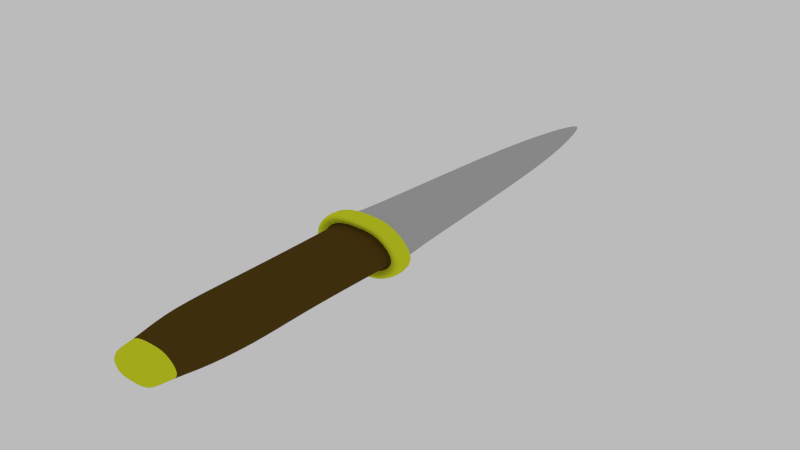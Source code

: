 # Source: cuchillo.blend  (saved by Blender 2.71.0; exported with 4.5.12 LTS)
import bpy
from mathutils import Matrix  # noqa: F401  (used for matrix-valued properties, if any)

bpy.ops.wm.read_factory_settings(use_empty=True)
scene = bpy.context.scene
scene.name = 'Scene'

# ---- collections
col_collection_1 = bpy.data.collections.new('Collection 1'); scene.collection.children.link(col_collection_1)

# ---- materials (node trees are filled in below, after node groups)
mat_material_010 = bpy.data.materials.new('Material.010')
mat_material_010.alpha_threshold = 0.0
mat_material_010.use_transparent_shadow = False
mat_material_010.diffuse_color = (0.09463, 0.05452, 0.008431, 1.0)
mat_material_010.roughness = 0.5
mat_material_010.line_color = (0.0, 0.0, 0.0, 1.0)
mat_material_011 = bpy.data.materials.new('Material.011')
mat_material_011.alpha_threshold = 0.0
mat_material_011.use_transparent_shadow = False
mat_material_011.diffuse_color = (0.7271, 0.8, 0.02211, 1.0)
mat_material_011.specular_color = (0.9335, 0.9702, 1.0)
mat_material_011.roughness = 0.5
mat_material_011.line_color = (0.0, 0.0, 0.0, 1.0)
mat_material_012 = bpy.data.materials.new('Material.012')
mat_material_012.alpha_threshold = 0.0
mat_material_012.use_transparent_shadow = False
mat_material_012.diffuse_color = (0.4869, 0.4869, 0.4869, 1.0)
mat_material_012.roughness = 0.5
mat_material_012.line_color = (0.0, 0.0, 0.0, 1.0)

# ---- material node trees

# ---- world
world_world = bpy.data.worlds.new('World'); scene.world = world_world
world_world.color = (0.4969, 0.4969, 0.4969)
world_world.use_sun_shadow = False
world_world.sun_shadow_jitter_overblur = 0.0
world_world.cycles.sampling_method = 'MANUAL'
world_world.cycles.sample_map_resolution = 256

# ---- meshes
me_cube = bpy.data.meshes.new('Cube')
me_cube.from_pydata([(-0.6009, -1.0, -1.0), (-0.332, 1.0, -0.4201), (0.2036, 1.0, -0.4201), (0.4784, -1.0, -1.0), (-1.0, -1.0, 1.0), (-0.7311, 1.0, 1.036), (0.7251, 1.0, 1.036), (1.0, -1.0, 1.0), (-0.6009, -1.0, 3.398), (-0.332, 1.0, 2.782), (0.2036, 1.0, 2.782), (0.4784, -1.0, 3.398), (0.02134, -1.0, 3.977), (0.03347, -1.0, -1.499), (-0.8107, -1.005, -2.204), (-0.05345, 1.0, 3.361), (-0.01143, 1.0, -0.9192), (-0.06663, 1.72, 0.9949), (0.04784, 1.72, 0.9949), (-0.06663, 1.72, 1.116), (0.04784, 1.72, 1.116), (-0.06663, 1.72, 1.286), (0.04784, 1.72, 1.286), (-0.01828, 1.72, 1.864), (-0.01175, 1.72, 1.116), (-0.01102, 1.72, 0.9949), (-0.6009, -1.131, -1.0), (0.4784, -1.131, -1.0), (-1.0, -1.131, 1.0), (1.0, -1.131, 1.0), (-0.6009, -1.131, 3.398), (0.4784, -1.131, 3.398), (0.02134, -1.131, 3.398), (0.03347, -1.131, -1.0), (0.661, -1.005, -2.204), (-1.355, -1.005, 0.9457), (1.372, -1.005, 0.9457), (-0.8107, -1.005, 4.549), (0.661, -1.005, 4.549), (0.03774, -1.005, 4.549), (0.05428, -1.005, -2.204), (-0.8107, -1.184, -2.204), (0.661, -1.184, -2.204), (-1.355, -1.184, 0.9457), (1.372, -1.184, 0.9457), (-0.8107, -1.184, 4.549), (0.661, -1.184, 4.549), (0.03774, -1.184, 4.549), (0.05428, -1.184, -2.204), (-0.6009, -1.131, -1.0), (0.4784, -1.131, -1.0), (-1.0, -1.131, 1.0), (1.0, -1.131, 1.0), (-0.6009, -1.131, 3.398), (0.4784, -1.131, 3.398), (0.02134, -1.131, 3.398), (0.03347, -1.131, -1.0), (-0.6009, -2.285, -1.0), (-0.6009, -1.861, -1.0), (0.4784, -1.861, -1.0), (-0.9289, -1.861, 1.0), (0.876, -1.861, 1.0), (-0.6009, -1.861, 3.398), (0.4784, -1.861, 3.398), (0.02134, -1.861, 3.398), (0.03347, -1.861, -1.0), (-0.6009, -2.666, -1.0), (0.4784, -2.285, -1.0), (-1.0, -2.285, 1.0), (1.0, -2.285, 1.0), (-0.6009, -2.285, 3.398), (0.4784, -2.285, 3.398), (0.02134, -2.285, 3.398), (0.03347, -2.285, -1.0), (-0.4337, -2.959, -0.3899), (0.4784, -2.666, -1.0), (-0.9289, -2.666, 1.0), (0.876, -2.666, 1.0), (-0.6009, -2.666, 3.398), (0.4784, -2.666, 3.398), (0.02134, -2.666, 3.398), (0.03347, -2.666, -1.0), (-0.4337, -3.106, -0.3899), (0.3369, -2.959, -0.3899), (-0.7187, -2.959, 1.038), (0.7092, -2.959, 1.038), (-0.4337, -2.959, 2.75), (0.3369, -2.959, 2.75), (0.01052, -2.959, 2.75), (0.01918, -2.959, -0.3899), (0.3369, -3.106, -0.3899), (-0.7187, -3.106, 1.038), (0.7092, -3.106, 1.038), (-0.4337, -3.106, 2.75), (0.3369, -3.106, 2.75), (0.01052, -3.106, 2.75), (0.01918, -3.106, -0.3899), (0.02509, -3.106, 1.038), (0.5488, -1.002, 3.842), (0.04329, -1.002, -1.832), (1.187, -1.003, 0.9727), (-0.6979, -1.002, -1.557), (0.552, -1.002, -1.485), (0.02908, -1.002, 4.247), (-0.7071, -1.003, 3.981), (-1.14, -1.002, 0.9786)], [], [(4, 5, 1, 0), (10, 6, 20, 22), (6, 7, 3, 2), (27, 33, 48, 42), (13, 16, 2, 3), (100, 98, 38, 36), (11, 10, 15, 12), (7, 6, 10, 11), (5, 9, 21, 19), (5, 4, 8, 9), (28, 30, 45, 43), (12, 15, 9, 8), (102, 100, 36, 34), (9, 15, 23, 21), (2, 16, 25, 18), (24, 20, 18, 25), (20, 24, 23, 22), (19, 24, 25, 17), (24, 19, 21, 23), (15, 10, 22, 23), (16, 1, 17, 25), (6, 2, 18, 20), (1, 5, 19, 17), (30, 28, 51, 53), (29, 31, 54, 52), (31, 32, 55, 54), (26, 33, 56, 49), (32, 31, 46, 47), (101, 99, 40, 14), (26, 28, 43, 41), (104, 105, 35, 37), (37, 35, 43, 45), (36, 38, 46, 44), (38, 39, 47, 46), (14, 40, 48, 41), (39, 37, 45, 47), (40, 34, 42, 48), (34, 36, 44, 42), (35, 14, 41, 43), (103, 104, 37, 39), (29, 27, 42, 44), (105, 101, 14, 35), (99, 102, 34, 40), (33, 26, 41, 48), (98, 103, 39, 38), (31, 29, 44, 46), (30, 32, 47, 45), (0, 1, 16, 13), (53, 51, 60, 62), (52, 54, 63, 61), (54, 55, 64, 63), (49, 56, 65, 58), (32, 30, 53, 55), (33, 27, 50, 56), (27, 29, 52, 50), (28, 26, 49, 51), (62, 60, 68, 70), (61, 63, 71, 69), (63, 64, 72, 71), (58, 65, 73, 57), (55, 53, 62, 64), (56, 50, 59, 65), (50, 52, 61, 59), (51, 49, 58, 60), (70, 68, 76, 78), (69, 71, 79, 77), (71, 72, 80, 79), (57, 73, 81, 66), (64, 62, 70, 72), (65, 59, 67, 73), (59, 61, 69, 67), (60, 58, 57, 68), (78, 76, 84, 86), (77, 79, 87, 85), (79, 80, 88, 87), (66, 81, 89, 74), (72, 70, 78, 80), (73, 67, 75, 81), (67, 69, 77, 75), (68, 57, 66, 76), (86, 84, 91, 93), (85, 87, 94, 92), (87, 88, 95, 94), (74, 89, 96, 82), (80, 78, 86, 88), (81, 75, 83, 89), (75, 77, 85, 83), (76, 66, 74, 84), (92, 97, 96, 90), (97, 92, 94, 95), (91, 97, 95, 93), (97, 91, 82, 96), (88, 86, 93, 95), (89, 83, 90, 96), (83, 85, 92, 90), (84, 74, 82, 91), (0, 13, 99, 101), (13, 3, 102, 99), (7, 11, 98, 100), (3, 7, 100, 102), (12, 8, 104, 103), (8, 4, 105, 104), (4, 0, 101, 105), (11, 12, 103, 98)])
me_cube.polygons.foreach_set('material_index', [2, 2, 2, 1, 2, 1, 2, 2, 2, 2, 1, 2, 1, 2, 2, 2, 2, 2, 2, 2, 2, 2, 2, 0, 0, 0, 0, 1, 1, 1, 1, 1, 1, 1, 1, 1, 1, 1, 1, 1, 1, 1, 1, 1, 1, 1, 1, 2, 0, 0, 0, 0, 0, 0, 0, 0, 0, 0, 0, 0, 0, 0, 0, 0, 0, 0, 0, 0, 0, 0, 0, 0, 0, 0, 0, 0, 0, 0, 0, 0, 1, 1, 1, 1, 0, 0, 0, 0, 1, 1, 1, 1, 1, 1, 1, 1, 2, 2, 2, 2, 2, 2, 2, 2])
me_cube.materials.append(mat_material_010)
me_cube.materials.append(mat_material_011)
me_cube.materials.append(mat_material_012)
me_cube.use_remesh_preserve_volume = False
me_cube.use_remesh_preserve_attributes = False
me_cube.use_mirror_vertex_groups = False
me_cube.update()

# ---- objects
ob_cube = bpy.data.objects.new('Cube', me_cube)

# ---- transforms, parenting, visibility, modifiers, constraints
ob_cube.location = (8.048, -1.906, 7.965)
ob_cube.scale = (0.3409, 1.0, 0.06245)
ob_cube.lineart.crease_threshold = 0.0
_m = ob_cube.modifiers.new('Subsurf', 'SUBSURF')
_m.uv_smooth = 'PRESERVE_CORNERS'
_m.quality = 2
_m.levels = 0
_m.show_only_control_edges = False

# ---- collection membership
col_collection_1.objects.link(ob_cube)

# ---- scene / render settings (as saved in the file)
scene.frame_start = 1; scene.frame_end = 250; scene.frame_set(1)
scene.render.engine = 'BLENDER_EEVEE_NEXT'
scene.render.resolution_percentage = 50
scene.render.dither_intensity = 0.0
scene.cycles.use_denoising = False
scene.cycles.samples = 10
scene.cycles.sampling_pattern = 'TABULATED_SOBOL'
scene.cycles.light_sampling_threshold = 0.0
scene.cycles.use_adaptive_sampling = False
scene.cycles.use_light_tree = False
scene.cycles.blur_glossy = 0.0
scene.cycles.volume_bounces = 1
scene.cycles.pixel_filter_type = 'GAUSSIAN'
scene.cycles.sample_clamp_indirect = 0.0
scene.view_settings.view_transform = 'Standard'
bpy.context.view_layer.update()

# ---- added for rendering (the .blend has no active camera): camera
cam_auto = bpy.data.cameras.new('AutoCamera')
cam_auto.lens = 50.0
cam_auto.sensor_width = 36.0
cam_auto.clip_end = 1000.0
ob_auto_camera = bpy.data.objects.new('AutoCamera', cam_auto)
scene.collection.objects.link(ob_auto_camera)
ob_auto_camera.location = (12.6156, -8.07593, 11.6892)
ob_auto_camera.rotation_euler = (1.09748, -7.21219e-08, 0.694738)
scene.camera = ob_auto_camera
bpy.context.view_layer.update()
